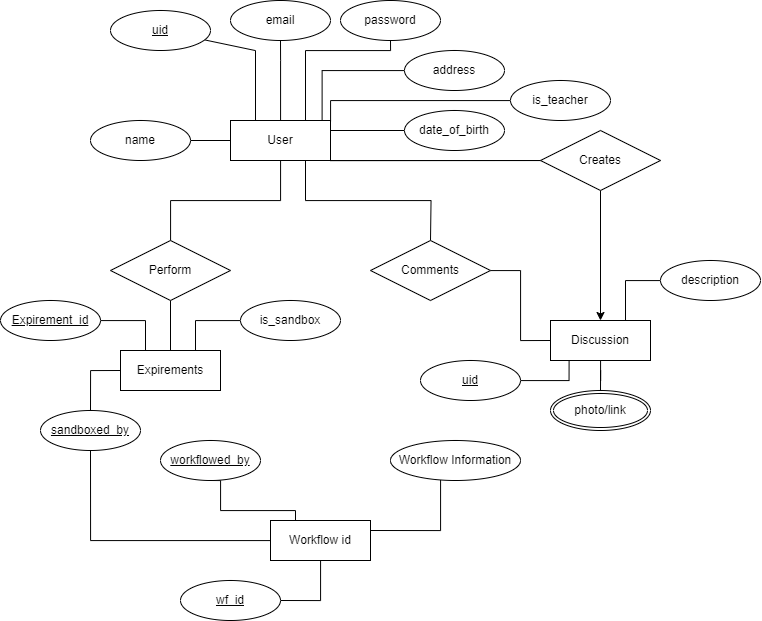

The diagram above was exported from draw.io. Its source (the exported page's mxGraphModel, read from the mxfile embedded in the PNG):
<mxGraphModel dx="1615" dy="917" grid="1" gridSize="10" guides="1" tooltips="1" connect="1" arrows="1" fold="1" page="1" pageScale="1" pageWidth="850" pageHeight="1100" math="0" shadow="0" extFonts="Permanent Marker^https://fonts.googleapis.com/css?family=Permanent+Marker">
  <root>
    <mxCell id="0" />
    <mxCell id="1" parent="0" />
    <mxCell id="D24aC0sqDrLYehLeS6S8-105" style="edgeStyle=orthogonalEdgeStyle;rounded=0;orthogonalLoop=1;jettySize=auto;html=1;endArrow=none;endFill=0;" edge="1" parent="1" source="D24aC0sqDrLYehLeS6S8-109" target="D24aC0sqDrLYehLeS6S8-125">
      <mxGeometry relative="1" as="geometry" />
    </mxCell>
    <mxCell id="D24aC0sqDrLYehLeS6S8-106" style="edgeStyle=orthogonalEdgeStyle;rounded=0;orthogonalLoop=1;jettySize=auto;html=1;exitX=0.75;exitY=1;exitDx=0;exitDy=0;endArrow=none;endFill=0;" edge="1" parent="1" source="D24aC0sqDrLYehLeS6S8-109">
      <mxGeometry relative="1" as="geometry">
        <mxPoint x="460" y="250" as="targetPoint" />
      </mxGeometry>
    </mxCell>
    <mxCell id="D24aC0sqDrLYehLeS6S8-107" style="edgeStyle=orthogonalEdgeStyle;rounded=0;orthogonalLoop=1;jettySize=auto;html=1;exitX=1;exitY=0.5;exitDx=0;exitDy=0;" edge="1" parent="1" source="D24aC0sqDrLYehLeS6S8-143">
      <mxGeometry relative="1" as="geometry">
        <mxPoint x="670" y="170" as="targetPoint" />
        <Array as="points">
          <mxPoint x="360" y="170" />
          <mxPoint x="630" y="170" />
        </Array>
      </mxGeometry>
    </mxCell>
    <mxCell id="D24aC0sqDrLYehLeS6S8-109" value="User" style="whiteSpace=wrap;html=1;align=center;" vertex="1" parent="1">
      <mxGeometry x="260" y="130" width="100" height="40" as="geometry" />
    </mxCell>
    <mxCell id="D24aC0sqDrLYehLeS6S8-110" style="edgeStyle=orthogonalEdgeStyle;rounded=0;orthogonalLoop=1;jettySize=auto;html=1;endArrow=none;endFill=0;" edge="1" parent="1" source="D24aC0sqDrLYehLeS6S8-111" target="D24aC0sqDrLYehLeS6S8-109">
      <mxGeometry relative="1" as="geometry" />
    </mxCell>
    <mxCell id="D24aC0sqDrLYehLeS6S8-111" value="name" style="ellipse;whiteSpace=wrap;html=1;align=center;" vertex="1" parent="1">
      <mxGeometry x="120" y="130" width="100" height="40" as="geometry" />
    </mxCell>
    <mxCell id="D24aC0sqDrLYehLeS6S8-113" style="edgeStyle=orthogonalEdgeStyle;rounded=0;orthogonalLoop=1;jettySize=auto;html=1;entryX=0.25;entryY=0;entryDx=0;entryDy=0;endArrow=none;endFill=0;" edge="1" parent="1" source="D24aC0sqDrLYehLeS6S8-114" target="D24aC0sqDrLYehLeS6S8-109">
      <mxGeometry relative="1" as="geometry">
        <Array as="points">
          <mxPoint x="285" y="60" />
        </Array>
      </mxGeometry>
    </mxCell>
    <mxCell id="D24aC0sqDrLYehLeS6S8-114" value="&lt;u&gt;uid&lt;/u&gt;" style="ellipse;whiteSpace=wrap;html=1;align=center;" vertex="1" parent="1">
      <mxGeometry x="140" y="20" width="100" height="40" as="geometry" />
    </mxCell>
    <mxCell id="D24aC0sqDrLYehLeS6S8-115" style="edgeStyle=orthogonalEdgeStyle;rounded=0;orthogonalLoop=1;jettySize=auto;html=1;endArrow=none;endFill=0;" edge="1" parent="1" source="D24aC0sqDrLYehLeS6S8-116" target="D24aC0sqDrLYehLeS6S8-109">
      <mxGeometry relative="1" as="geometry">
        <Array as="points">
          <mxPoint x="310" y="70" />
          <mxPoint x="310" y="70" />
        </Array>
      </mxGeometry>
    </mxCell>
    <mxCell id="D24aC0sqDrLYehLeS6S8-116" value="email" style="ellipse;whiteSpace=wrap;html=1;align=center;" vertex="1" parent="1">
      <mxGeometry x="260" y="10" width="100" height="40" as="geometry" />
    </mxCell>
    <mxCell id="D24aC0sqDrLYehLeS6S8-117" style="edgeStyle=orthogonalEdgeStyle;rounded=0;orthogonalLoop=1;jettySize=auto;html=1;entryX=0.75;entryY=0;entryDx=0;entryDy=0;endArrow=none;endFill=0;" edge="1" parent="1" source="D24aC0sqDrLYehLeS6S8-118" target="D24aC0sqDrLYehLeS6S8-109">
      <mxGeometry relative="1" as="geometry">
        <Array as="points">
          <mxPoint x="420" y="60" />
          <mxPoint x="335" y="60" />
        </Array>
      </mxGeometry>
    </mxCell>
    <mxCell id="D24aC0sqDrLYehLeS6S8-118" value="password" style="ellipse;whiteSpace=wrap;html=1;align=center;" vertex="1" parent="1">
      <mxGeometry x="370" y="10" width="100" height="40" as="geometry" />
    </mxCell>
    <mxCell id="D24aC0sqDrLYehLeS6S8-119" style="edgeStyle=orthogonalEdgeStyle;rounded=0;orthogonalLoop=1;jettySize=auto;html=1;entryX=0.916;entryY=0.004;entryDx=0;entryDy=0;entryPerimeter=0;endArrow=none;endFill=0;" edge="1" parent="1" source="D24aC0sqDrLYehLeS6S8-120" target="D24aC0sqDrLYehLeS6S8-109">
      <mxGeometry relative="1" as="geometry" />
    </mxCell>
    <mxCell id="D24aC0sqDrLYehLeS6S8-120" value="address" style="ellipse;whiteSpace=wrap;html=1;align=center;" vertex="1" parent="1">
      <mxGeometry x="434" y="60" width="100" height="40" as="geometry" />
    </mxCell>
    <mxCell id="D24aC0sqDrLYehLeS6S8-121" style="edgeStyle=orthogonalEdgeStyle;rounded=0;orthogonalLoop=1;jettySize=auto;html=1;entryX=1;entryY=0.25;entryDx=0;entryDy=0;endArrow=none;endFill=0;" edge="1" parent="1" source="D24aC0sqDrLYehLeS6S8-122" target="D24aC0sqDrLYehLeS6S8-109">
      <mxGeometry relative="1" as="geometry" />
    </mxCell>
    <mxCell id="D24aC0sqDrLYehLeS6S8-122" value="date_of_birth" style="ellipse;whiteSpace=wrap;html=1;align=center;" vertex="1" parent="1">
      <mxGeometry x="434" y="120" width="100" height="40" as="geometry" />
    </mxCell>
    <mxCell id="D24aC0sqDrLYehLeS6S8-124" style="edgeStyle=orthogonalEdgeStyle;rounded=0;orthogonalLoop=1;jettySize=auto;html=1;endArrow=none;endFill=0;" edge="1" parent="1" source="D24aC0sqDrLYehLeS6S8-125" target="D24aC0sqDrLYehLeS6S8-126">
      <mxGeometry relative="1" as="geometry" />
    </mxCell>
    <mxCell id="D24aC0sqDrLYehLeS6S8-125" value="Perform" style="shape=rhombus;perimeter=rhombusPerimeter;whiteSpace=wrap;html=1;align=center;" vertex="1" parent="1">
      <mxGeometry x="140" y="250" width="120" height="60" as="geometry" />
    </mxCell>
    <mxCell id="D24aC0sqDrLYehLeS6S8-126" value="Expirements" style="whiteSpace=wrap;html=1;align=center;" vertex="1" parent="1">
      <mxGeometry x="150" y="360" width="100" height="40" as="geometry" />
    </mxCell>
    <mxCell id="D24aC0sqDrLYehLeS6S8-127" style="edgeStyle=orthogonalEdgeStyle;rounded=0;orthogonalLoop=1;jettySize=auto;html=1;entryX=0.75;entryY=0;entryDx=0;entryDy=0;endArrow=none;endFill=0;" edge="1" parent="1" source="D24aC0sqDrLYehLeS6S8-128" target="D24aC0sqDrLYehLeS6S8-126">
      <mxGeometry relative="1" as="geometry" />
    </mxCell>
    <mxCell id="D24aC0sqDrLYehLeS6S8-128" value="is_sandbox" style="ellipse;whiteSpace=wrap;html=1;align=center;" vertex="1" parent="1">
      <mxGeometry x="270" y="310" width="100" height="40" as="geometry" />
    </mxCell>
    <mxCell id="D24aC0sqDrLYehLeS6S8-209" style="edgeStyle=orthogonalEdgeStyle;rounded=0;orthogonalLoop=1;jettySize=auto;html=1;entryX=0;entryY=0.5;entryDx=0;entryDy=0;endArrow=none;endFill=0;" edge="1" parent="1" source="D24aC0sqDrLYehLeS6S8-130" target="D24aC0sqDrLYehLeS6S8-155">
      <mxGeometry relative="1" as="geometry" />
    </mxCell>
    <mxCell id="D24aC0sqDrLYehLeS6S8-130" value="Comments" style="shape=rhombus;perimeter=rhombusPerimeter;whiteSpace=wrap;html=1;align=center;" vertex="1" parent="1">
      <mxGeometry x="400" y="250" width="120" height="60" as="geometry" />
    </mxCell>
    <mxCell id="D24aC0sqDrLYehLeS6S8-141" style="edgeStyle=orthogonalEdgeStyle;rounded=0;orthogonalLoop=1;jettySize=auto;html=1;endArrow=none;endFill=0;exitX=0.5;exitY=1;exitDx=0;exitDy=0;" edge="1" parent="1" source="D24aC0sqDrLYehLeS6S8-182" target="D24aC0sqDrLYehLeS6S8-146">
      <mxGeometry relative="1" as="geometry">
        <mxPoint x="200" y="550" as="sourcePoint" />
        <Array as="points">
          <mxPoint x="120" y="550" />
        </Array>
      </mxGeometry>
    </mxCell>
    <mxCell id="D24aC0sqDrLYehLeS6S8-142" style="edgeStyle=orthogonalEdgeStyle;rounded=0;orthogonalLoop=1;jettySize=auto;html=1;exitX=0.5;exitY=1;exitDx=0;exitDy=0;entryX=0.5;entryY=0;entryDx=0;entryDy=0;" edge="1" parent="1" source="D24aC0sqDrLYehLeS6S8-143" target="D24aC0sqDrLYehLeS6S8-155">
      <mxGeometry relative="1" as="geometry">
        <Array as="points" />
        <mxPoint x="629.6999999999998" y="70" as="sourcePoint" />
        <mxPoint x="629.7" y="200" as="targetPoint" />
      </mxGeometry>
    </mxCell>
    <mxCell id="D24aC0sqDrLYehLeS6S8-143" value="Creates" style="shape=rhombus;perimeter=rhombusPerimeter;whiteSpace=wrap;html=1;align=center;" vertex="1" parent="1">
      <mxGeometry x="570" y="140" width="120" height="60" as="geometry" />
    </mxCell>
    <mxCell id="D24aC0sqDrLYehLeS6S8-144" style="edgeStyle=orthogonalEdgeStyle;rounded=0;orthogonalLoop=1;jettySize=auto;html=1;exitX=0.25;exitY=0;exitDx=0;exitDy=0;entryX=0.5;entryY=1;entryDx=0;entryDy=0;endArrow=none;endFill=0;" edge="1" parent="1" source="D24aC0sqDrLYehLeS6S8-146" target="D24aC0sqDrLYehLeS6S8-149">
      <mxGeometry relative="1" as="geometry">
        <Array as="points">
          <mxPoint x="325" y="520" />
          <mxPoint x="250" y="520" />
          <mxPoint x="250" y="490" />
        </Array>
      </mxGeometry>
    </mxCell>
    <mxCell id="D24aC0sqDrLYehLeS6S8-145" style="edgeStyle=orthogonalEdgeStyle;rounded=0;orthogonalLoop=1;jettySize=auto;html=1;entryX=1;entryY=0.5;entryDx=0;entryDy=0;endArrow=none;endFill=0;" edge="1" parent="1" source="D24aC0sqDrLYehLeS6S8-146" target="D24aC0sqDrLYehLeS6S8-180">
      <mxGeometry relative="1" as="geometry" />
    </mxCell>
    <mxCell id="D24aC0sqDrLYehLeS6S8-146" value="Workflow id" style="whiteSpace=wrap;html=1;align=center;" vertex="1" parent="1">
      <mxGeometry x="300" y="530" width="100" height="40" as="geometry" />
    </mxCell>
    <mxCell id="D24aC0sqDrLYehLeS6S8-147" style="edgeStyle=orthogonalEdgeStyle;rounded=0;orthogonalLoop=1;jettySize=auto;html=1;entryX=1.001;entryY=0.016;entryDx=0;entryDy=0;entryPerimeter=0;endArrow=none;endFill=0;" edge="1" parent="1" source="D24aC0sqDrLYehLeS6S8-148" target="D24aC0sqDrLYehLeS6S8-109">
      <mxGeometry relative="1" as="geometry">
        <Array as="points">
          <mxPoint x="360" y="110" />
          <mxPoint x="360" y="131" />
        </Array>
      </mxGeometry>
    </mxCell>
    <mxCell id="D24aC0sqDrLYehLeS6S8-148" value="is_teacher" style="ellipse;whiteSpace=wrap;html=1;align=center;" vertex="1" parent="1">
      <mxGeometry x="540" y="90" width="100" height="40" as="geometry" />
    </mxCell>
    <mxCell id="D24aC0sqDrLYehLeS6S8-149" value="&lt;u&gt;workflowed_by&lt;/u&gt;" style="ellipse;whiteSpace=wrap;html=1;align=center;" vertex="1" parent="1">
      <mxGeometry x="190" y="450" width="100" height="40" as="geometry" />
    </mxCell>
    <mxCell id="D24aC0sqDrLYehLeS6S8-152" style="edgeStyle=orthogonalEdgeStyle;rounded=0;orthogonalLoop=1;jettySize=auto;html=1;entryX=1;entryY=0.25;entryDx=0;entryDy=0;endArrow=none;endFill=0;" edge="1" parent="1" source="D24aC0sqDrLYehLeS6S8-153" target="D24aC0sqDrLYehLeS6S8-146">
      <mxGeometry relative="1" as="geometry">
        <Array as="points">
          <mxPoint x="470" y="540" />
        </Array>
      </mxGeometry>
    </mxCell>
    <mxCell id="D24aC0sqDrLYehLeS6S8-153" value="Workflow Information" style="ellipse;whiteSpace=wrap;html=1;align=center;" vertex="1" parent="1">
      <mxGeometry x="420" y="450" width="130" height="40" as="geometry" />
    </mxCell>
    <mxCell id="D24aC0sqDrLYehLeS6S8-155" value="Discussion" style="whiteSpace=wrap;html=1;align=center;" vertex="1" parent="1">
      <mxGeometry x="580" y="330" width="100" height="40" as="geometry" />
    </mxCell>
    <mxCell id="D24aC0sqDrLYehLeS6S8-156" style="edgeStyle=orthogonalEdgeStyle;rounded=0;orthogonalLoop=1;jettySize=auto;html=1;entryX=0.75;entryY=0;entryDx=0;entryDy=0;endArrow=none;endFill=0;" edge="1" parent="1" source="D24aC0sqDrLYehLeS6S8-157" target="D24aC0sqDrLYehLeS6S8-155">
      <mxGeometry relative="1" as="geometry" />
    </mxCell>
    <mxCell id="D24aC0sqDrLYehLeS6S8-157" value="description" style="ellipse;whiteSpace=wrap;html=1;align=center;" vertex="1" parent="1">
      <mxGeometry x="690" y="270" width="100" height="40" as="geometry" />
    </mxCell>
    <mxCell id="D24aC0sqDrLYehLeS6S8-158" style="edgeStyle=orthogonalEdgeStyle;rounded=0;orthogonalLoop=1;jettySize=auto;html=1;endArrow=none;endFill=0;" edge="1" parent="1" source="D24aC0sqDrLYehLeS6S8-159" target="D24aC0sqDrLYehLeS6S8-155">
      <mxGeometry relative="1" as="geometry" />
    </mxCell>
    <mxCell id="D24aC0sqDrLYehLeS6S8-159" value="photo/link" style="ellipse;shape=doubleEllipse;margin=3;whiteSpace=wrap;html=1;align=center;" vertex="1" parent="1">
      <mxGeometry x="580" y="400" width="100" height="40" as="geometry" />
    </mxCell>
    <mxCell id="D24aC0sqDrLYehLeS6S8-178" style="edgeStyle=orthogonalEdgeStyle;rounded=0;orthogonalLoop=1;jettySize=auto;html=1;entryX=0.186;entryY=0.993;entryDx=0;entryDy=0;entryPerimeter=0;endArrow=none;endFill=0;" edge="1" parent="1" source="D24aC0sqDrLYehLeS6S8-179" target="D24aC0sqDrLYehLeS6S8-155">
      <mxGeometry relative="1" as="geometry" />
    </mxCell>
    <mxCell id="D24aC0sqDrLYehLeS6S8-179" value="&lt;u&gt;uid&lt;/u&gt;" style="ellipse;whiteSpace=wrap;html=1;align=center;" vertex="1" parent="1">
      <mxGeometry x="450" y="370" width="100" height="40" as="geometry" />
    </mxCell>
    <mxCell id="D24aC0sqDrLYehLeS6S8-180" value="&lt;u&gt;wf_id&lt;/u&gt;" style="ellipse;whiteSpace=wrap;html=1;align=center;" vertex="1" parent="1">
      <mxGeometry x="210" y="590" width="100" height="40" as="geometry" />
    </mxCell>
    <mxCell id="D24aC0sqDrLYehLeS6S8-181" style="edgeStyle=orthogonalEdgeStyle;rounded=0;orthogonalLoop=1;jettySize=auto;html=1;entryX=0;entryY=0.5;entryDx=0;entryDy=0;endArrow=none;endFill=0;" edge="1" parent="1" source="D24aC0sqDrLYehLeS6S8-182" target="D24aC0sqDrLYehLeS6S8-126">
      <mxGeometry relative="1" as="geometry" />
    </mxCell>
    <mxCell id="D24aC0sqDrLYehLeS6S8-182" value="&lt;u&gt;sandboxed_by&lt;/u&gt;" style="ellipse;whiteSpace=wrap;html=1;align=center;" vertex="1" parent="1">
      <mxGeometry x="70" y="420" width="100" height="40" as="geometry" />
    </mxCell>
    <mxCell id="D24aC0sqDrLYehLeS6S8-183" style="edgeStyle=orthogonalEdgeStyle;rounded=0;orthogonalLoop=1;jettySize=auto;html=1;entryX=0.25;entryY=0;entryDx=0;entryDy=0;endArrow=none;endFill=0;" edge="1" parent="1" source="D24aC0sqDrLYehLeS6S8-184" target="D24aC0sqDrLYehLeS6S8-126">
      <mxGeometry relative="1" as="geometry">
        <mxPoint x="170" y="340" as="targetPoint" />
      </mxGeometry>
    </mxCell>
    <mxCell id="D24aC0sqDrLYehLeS6S8-184" value="&lt;u&gt;Expirement_id&lt;/u&gt;" style="ellipse;whiteSpace=wrap;html=1;align=center;" vertex="1" parent="1">
      <mxGeometry x="30" y="310" width="100" height="40" as="geometry" />
    </mxCell>
  </root>
</mxGraphModel>